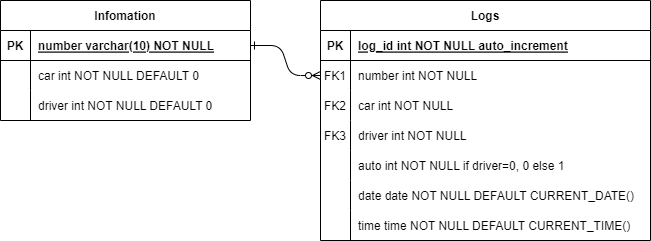

The diagram above was exported from draw.io. Its source (the exported page's mxGraphModel, read from the mxfile embedded in the PNG):
<mxGraphModel dx="678" dy="722" grid="1" gridSize="10" guides="1" tooltips="1" connect="1" arrows="1" fold="1" page="1" pageScale="1" pageWidth="850" pageHeight="1100" math="0" shadow="0" extFonts="Permanent Marker^https://fonts.googleapis.com/css?family=Permanent+Marker">
  <root>
    <mxCell id="0" />
    <mxCell id="1" parent="0" />
    <mxCell id="C-vyLk0tnHw3VtMMgP7b-1" value="" style="edgeStyle=entityRelationEdgeStyle;endArrow=ERzeroToMany;startArrow=ERone;endFill=1;startFill=0;" parent="1" source="C-vyLk0tnHw3VtMMgP7b-24" target="C-vyLk0tnHw3VtMMgP7b-6" edge="1">
      <mxGeometry width="100" height="100" relative="1" as="geometry">
        <mxPoint x="340" y="720" as="sourcePoint" />
        <mxPoint x="440" y="620" as="targetPoint" />
      </mxGeometry>
    </mxCell>
    <mxCell id="C-vyLk0tnHw3VtMMgP7b-2" value="Logs" style="shape=table;startSize=30;container=1;collapsible=1;childLayout=tableLayout;fixedRows=1;rowLines=0;fontStyle=1;align=center;resizeLast=1;" parent="1" vertex="1">
      <mxGeometry x="440" y="120" width="330" height="240" as="geometry" />
    </mxCell>
    <mxCell id="C-vyLk0tnHw3VtMMgP7b-3" value="" style="shape=partialRectangle;collapsible=0;dropTarget=0;pointerEvents=0;fillColor=none;points=[[0,0.5],[1,0.5]];portConstraint=eastwest;top=0;left=0;right=0;bottom=1;" parent="C-vyLk0tnHw3VtMMgP7b-2" vertex="1">
      <mxGeometry y="30" width="330" height="30" as="geometry" />
    </mxCell>
    <mxCell id="C-vyLk0tnHw3VtMMgP7b-4" value="PK" style="shape=partialRectangle;overflow=hidden;connectable=0;fillColor=none;top=0;left=0;bottom=0;right=0;fontStyle=1;" parent="C-vyLk0tnHw3VtMMgP7b-3" vertex="1">
      <mxGeometry width="30" height="30" as="geometry">
        <mxRectangle width="30" height="30" as="alternateBounds" />
      </mxGeometry>
    </mxCell>
    <mxCell id="C-vyLk0tnHw3VtMMgP7b-5" value="log_id int NOT NULL auto_increment" style="shape=partialRectangle;overflow=hidden;connectable=0;fillColor=none;top=0;left=0;bottom=0;right=0;align=left;spacingLeft=6;fontStyle=5;" parent="C-vyLk0tnHw3VtMMgP7b-3" vertex="1">
      <mxGeometry x="30" width="300" height="30" as="geometry">
        <mxRectangle width="300" height="30" as="alternateBounds" />
      </mxGeometry>
    </mxCell>
    <mxCell id="C-vyLk0tnHw3VtMMgP7b-6" value="" style="shape=partialRectangle;collapsible=0;dropTarget=0;pointerEvents=0;fillColor=none;points=[[0,0.5],[1,0.5]];portConstraint=eastwest;top=0;left=0;right=0;bottom=0;" parent="C-vyLk0tnHw3VtMMgP7b-2" vertex="1">
      <mxGeometry y="60" width="330" height="30" as="geometry" />
    </mxCell>
    <mxCell id="C-vyLk0tnHw3VtMMgP7b-7" value="FK1" style="shape=partialRectangle;overflow=hidden;connectable=0;fillColor=none;top=0;left=0;bottom=0;right=0;" parent="C-vyLk0tnHw3VtMMgP7b-6" vertex="1">
      <mxGeometry width="30" height="30" as="geometry">
        <mxRectangle width="30" height="30" as="alternateBounds" />
      </mxGeometry>
    </mxCell>
    <mxCell id="C-vyLk0tnHw3VtMMgP7b-8" value="number int NOT NULL" style="shape=partialRectangle;overflow=hidden;connectable=0;fillColor=none;top=0;left=0;bottom=0;right=0;align=left;spacingLeft=6;" parent="C-vyLk0tnHw3VtMMgP7b-6" vertex="1">
      <mxGeometry x="30" width="300" height="30" as="geometry">
        <mxRectangle width="300" height="30" as="alternateBounds" />
      </mxGeometry>
    </mxCell>
    <mxCell id="FCBY4I4aGfdSKgCeA7r--66" value="" style="shape=partialRectangle;collapsible=0;dropTarget=0;pointerEvents=0;fillColor=none;points=[[0,0.5],[1,0.5]];portConstraint=eastwest;top=0;left=0;right=0;bottom=0;" parent="C-vyLk0tnHw3VtMMgP7b-2" vertex="1">
      <mxGeometry y="90" width="330" height="30" as="geometry" />
    </mxCell>
    <mxCell id="FCBY4I4aGfdSKgCeA7r--67" value="FK2" style="shape=partialRectangle;overflow=hidden;connectable=0;fillColor=none;top=0;left=0;bottom=0;right=0;" parent="FCBY4I4aGfdSKgCeA7r--66" vertex="1">
      <mxGeometry width="30" height="30" as="geometry">
        <mxRectangle width="30" height="30" as="alternateBounds" />
      </mxGeometry>
    </mxCell>
    <mxCell id="FCBY4I4aGfdSKgCeA7r--68" value="car int NOT NULL" style="shape=partialRectangle;overflow=hidden;connectable=0;fillColor=none;top=0;left=0;bottom=0;right=0;align=left;spacingLeft=6;" parent="FCBY4I4aGfdSKgCeA7r--66" vertex="1">
      <mxGeometry x="30" width="300" height="30" as="geometry">
        <mxRectangle width="300" height="30" as="alternateBounds" />
      </mxGeometry>
    </mxCell>
    <mxCell id="FCBY4I4aGfdSKgCeA7r--63" value="" style="shape=partialRectangle;collapsible=0;dropTarget=0;pointerEvents=0;fillColor=none;points=[[0,0.5],[1,0.5]];portConstraint=eastwest;top=0;left=0;right=0;bottom=0;" parent="C-vyLk0tnHw3VtMMgP7b-2" vertex="1">
      <mxGeometry y="120" width="330" height="30" as="geometry" />
    </mxCell>
    <mxCell id="FCBY4I4aGfdSKgCeA7r--64" value="FK3" style="shape=partialRectangle;overflow=hidden;connectable=0;fillColor=none;top=0;left=0;bottom=0;right=0;" parent="FCBY4I4aGfdSKgCeA7r--63" vertex="1">
      <mxGeometry width="30" height="30" as="geometry">
        <mxRectangle width="30" height="30" as="alternateBounds" />
      </mxGeometry>
    </mxCell>
    <mxCell id="FCBY4I4aGfdSKgCeA7r--65" value="driver int NOT NULL" style="shape=partialRectangle;overflow=hidden;connectable=0;fillColor=none;top=0;left=0;bottom=0;right=0;align=left;spacingLeft=6;" parent="FCBY4I4aGfdSKgCeA7r--63" vertex="1">
      <mxGeometry x="30" width="300" height="30" as="geometry">
        <mxRectangle width="300" height="30" as="alternateBounds" />
      </mxGeometry>
    </mxCell>
    <mxCell id="FCBY4I4aGfdSKgCeA7r--48" value="" style="shape=partialRectangle;collapsible=0;dropTarget=0;pointerEvents=0;fillColor=none;points=[[0,0.5],[1,0.5]];portConstraint=eastwest;top=0;left=0;right=0;bottom=0;" parent="C-vyLk0tnHw3VtMMgP7b-2" vertex="1">
      <mxGeometry y="150" width="330" height="30" as="geometry" />
    </mxCell>
    <mxCell id="FCBY4I4aGfdSKgCeA7r--49" value="" style="shape=partialRectangle;overflow=hidden;connectable=0;fillColor=none;top=0;left=0;bottom=0;right=0;" parent="FCBY4I4aGfdSKgCeA7r--48" vertex="1">
      <mxGeometry width="30" height="30" as="geometry">
        <mxRectangle width="30" height="30" as="alternateBounds" />
      </mxGeometry>
    </mxCell>
    <mxCell id="FCBY4I4aGfdSKgCeA7r--50" value="auto int NOT NULL if driver=0, 0 else 1" style="shape=partialRectangle;overflow=hidden;connectable=0;fillColor=none;top=0;left=0;bottom=0;right=0;align=left;spacingLeft=6;" parent="FCBY4I4aGfdSKgCeA7r--48" vertex="1">
      <mxGeometry x="30" width="300" height="30" as="geometry">
        <mxRectangle width="300" height="30" as="alternateBounds" />
      </mxGeometry>
    </mxCell>
    <mxCell id="FCBY4I4aGfdSKgCeA7r--104" value="" style="shape=partialRectangle;collapsible=0;dropTarget=0;pointerEvents=0;fillColor=none;points=[[0,0.5],[1,0.5]];portConstraint=eastwest;top=0;left=0;right=0;bottom=0;" parent="C-vyLk0tnHw3VtMMgP7b-2" vertex="1">
      <mxGeometry y="180" width="330" height="30" as="geometry" />
    </mxCell>
    <mxCell id="FCBY4I4aGfdSKgCeA7r--105" value="" style="shape=partialRectangle;overflow=hidden;connectable=0;fillColor=none;top=0;left=0;bottom=0;right=0;" parent="FCBY4I4aGfdSKgCeA7r--104" vertex="1">
      <mxGeometry width="30" height="30" as="geometry">
        <mxRectangle width="30" height="30" as="alternateBounds" />
      </mxGeometry>
    </mxCell>
    <mxCell id="FCBY4I4aGfdSKgCeA7r--106" value="date date NOT NULL DEFAULT CURRENT_DATE()" style="shape=partialRectangle;overflow=hidden;connectable=0;fillColor=none;top=0;left=0;bottom=0;right=0;align=left;spacingLeft=6;" parent="FCBY4I4aGfdSKgCeA7r--104" vertex="1">
      <mxGeometry x="30" width="300" height="30" as="geometry">
        <mxRectangle width="300" height="30" as="alternateBounds" />
      </mxGeometry>
    </mxCell>
    <mxCell id="FCBY4I4aGfdSKgCeA7r--107" value="" style="shape=partialRectangle;collapsible=0;dropTarget=0;pointerEvents=0;fillColor=none;points=[[0,0.5],[1,0.5]];portConstraint=eastwest;top=0;left=0;right=0;bottom=0;" parent="C-vyLk0tnHw3VtMMgP7b-2" vertex="1">
      <mxGeometry y="210" width="330" height="30" as="geometry" />
    </mxCell>
    <mxCell id="FCBY4I4aGfdSKgCeA7r--108" value="" style="shape=partialRectangle;overflow=hidden;connectable=0;fillColor=none;top=0;left=0;bottom=0;right=0;" parent="FCBY4I4aGfdSKgCeA7r--107" vertex="1">
      <mxGeometry width="30" height="30" as="geometry">
        <mxRectangle width="30" height="30" as="alternateBounds" />
      </mxGeometry>
    </mxCell>
    <mxCell id="FCBY4I4aGfdSKgCeA7r--109" value="time time NOT NULL DEFAULT CURRENT_TIME()" style="shape=partialRectangle;overflow=hidden;connectable=0;fillColor=none;top=0;left=0;bottom=0;right=0;align=left;spacingLeft=6;" parent="FCBY4I4aGfdSKgCeA7r--107" vertex="1">
      <mxGeometry x="30" width="300" height="30" as="geometry">
        <mxRectangle width="300" height="30" as="alternateBounds" />
      </mxGeometry>
    </mxCell>
    <mxCell id="C-vyLk0tnHw3VtMMgP7b-23" value="Infomation" style="shape=table;startSize=30;container=1;collapsible=1;childLayout=tableLayout;fixedRows=1;rowLines=0;fontStyle=1;align=center;resizeLast=1;" parent="1" vertex="1">
      <mxGeometry x="120" y="120" width="250" height="120" as="geometry" />
    </mxCell>
    <mxCell id="C-vyLk0tnHw3VtMMgP7b-24" value="" style="shape=partialRectangle;collapsible=0;dropTarget=0;pointerEvents=0;fillColor=none;points=[[0,0.5],[1,0.5]];portConstraint=eastwest;top=0;left=0;right=0;bottom=1;" parent="C-vyLk0tnHw3VtMMgP7b-23" vertex="1">
      <mxGeometry y="30" width="250" height="30" as="geometry" />
    </mxCell>
    <mxCell id="C-vyLk0tnHw3VtMMgP7b-25" value="PK" style="shape=partialRectangle;overflow=hidden;connectable=0;fillColor=none;top=0;left=0;bottom=0;right=0;fontStyle=1;" parent="C-vyLk0tnHw3VtMMgP7b-24" vertex="1">
      <mxGeometry width="30" height="30" as="geometry">
        <mxRectangle width="30" height="30" as="alternateBounds" />
      </mxGeometry>
    </mxCell>
    <mxCell id="C-vyLk0tnHw3VtMMgP7b-26" value="number varchar(10) NOT NULL " style="shape=partialRectangle;overflow=hidden;connectable=0;fillColor=none;top=0;left=0;bottom=0;right=0;align=left;spacingLeft=6;fontStyle=5;" parent="C-vyLk0tnHw3VtMMgP7b-24" vertex="1">
      <mxGeometry x="30" width="220" height="30" as="geometry">
        <mxRectangle width="220" height="30" as="alternateBounds" />
      </mxGeometry>
    </mxCell>
    <mxCell id="C-vyLk0tnHw3VtMMgP7b-27" value="" style="shape=partialRectangle;collapsible=0;dropTarget=0;pointerEvents=0;fillColor=none;points=[[0,0.5],[1,0.5]];portConstraint=eastwest;top=0;left=0;right=0;bottom=0;" parent="C-vyLk0tnHw3VtMMgP7b-23" vertex="1">
      <mxGeometry y="60" width="250" height="30" as="geometry" />
    </mxCell>
    <mxCell id="C-vyLk0tnHw3VtMMgP7b-28" value="" style="shape=partialRectangle;overflow=hidden;connectable=0;fillColor=none;top=0;left=0;bottom=0;right=0;" parent="C-vyLk0tnHw3VtMMgP7b-27" vertex="1">
      <mxGeometry width="30" height="30" as="geometry">
        <mxRectangle width="30" height="30" as="alternateBounds" />
      </mxGeometry>
    </mxCell>
    <mxCell id="C-vyLk0tnHw3VtMMgP7b-29" value="car int NOT NULL DEFAULT 0" style="shape=partialRectangle;overflow=hidden;connectable=0;fillColor=none;top=0;left=0;bottom=0;right=0;align=left;spacingLeft=6;" parent="C-vyLk0tnHw3VtMMgP7b-27" vertex="1">
      <mxGeometry x="30" width="220" height="30" as="geometry">
        <mxRectangle width="220" height="30" as="alternateBounds" />
      </mxGeometry>
    </mxCell>
    <mxCell id="FCBY4I4aGfdSKgCeA7r--24" value="" style="shape=partialRectangle;collapsible=0;dropTarget=0;pointerEvents=0;fillColor=none;points=[[0,0.5],[1,0.5]];portConstraint=eastwest;top=0;left=0;right=0;bottom=0;" parent="C-vyLk0tnHw3VtMMgP7b-23" vertex="1">
      <mxGeometry y="90" width="250" height="30" as="geometry" />
    </mxCell>
    <mxCell id="FCBY4I4aGfdSKgCeA7r--25" value="" style="shape=partialRectangle;overflow=hidden;connectable=0;fillColor=none;top=0;left=0;bottom=0;right=0;" parent="FCBY4I4aGfdSKgCeA7r--24" vertex="1">
      <mxGeometry width="30" height="30" as="geometry">
        <mxRectangle width="30" height="30" as="alternateBounds" />
      </mxGeometry>
    </mxCell>
    <mxCell id="FCBY4I4aGfdSKgCeA7r--26" value="driver int NOT NULL DEFAULT 0" style="shape=partialRectangle;overflow=hidden;connectable=0;fillColor=none;top=0;left=0;bottom=0;right=0;align=left;spacingLeft=6;" parent="FCBY4I4aGfdSKgCeA7r--24" vertex="1">
      <mxGeometry x="30" width="220" height="30" as="geometry">
        <mxRectangle width="220" height="30" as="alternateBounds" />
      </mxGeometry>
    </mxCell>
  </root>
</mxGraphModel>